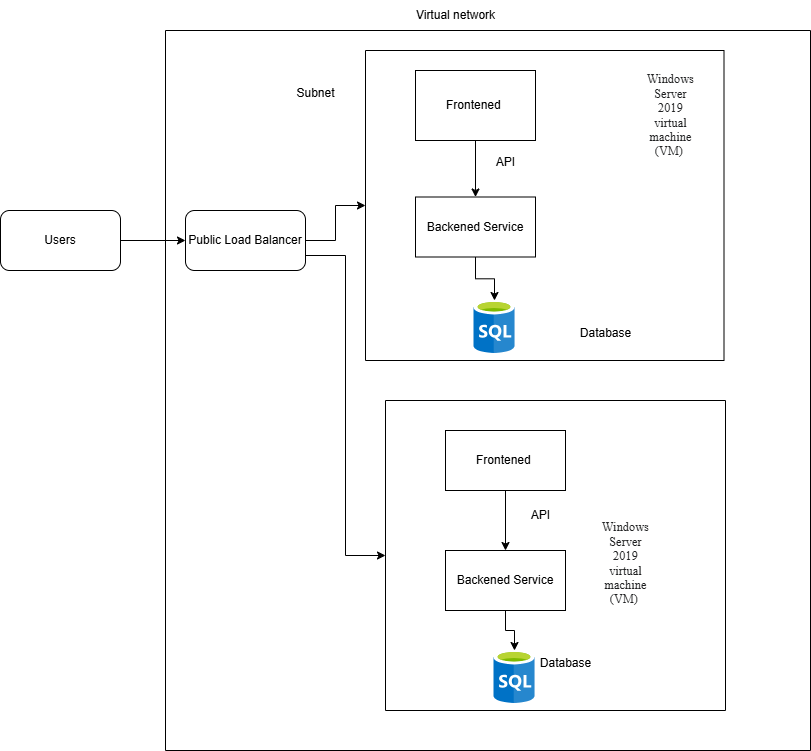

The diagram above was exported from draw.io. Its source (the exported page's mxGraphModel, read from the mxfile embedded in the PNG):
<mxGraphModel dx="2178" dy="609" grid="1" gridSize="10" guides="1" tooltips="1" connect="1" arrows="1" fold="1" page="1" pageScale="1" pageWidth="1169" pageHeight="827" math="0" shadow="0">
  <root>
    <mxCell id="0" />
    <mxCell id="1" parent="0" />
    <mxCell id="AcxdMaKK0mU5kZiv2lnr-19" style="edgeStyle=orthogonalEdgeStyle;rounded=0;orthogonalLoop=1;jettySize=auto;html=1;strokeColor=#808080;" parent="1" target="AcxdMaKK0mU5kZiv2lnr-3" edge="1">
      <mxGeometry relative="1" as="geometry">
        <Array as="points">
          <mxPoint x="142" y="380" />
        </Array>
        <mxPoint x="200" y="380" as="sourcePoint" />
      </mxGeometry>
    </mxCell>
    <mxCell id="z69F3x_PTU5jqJ-xmWeK-19" value="" style="swimlane;startSize=0;" vertex="1" parent="1">
      <mxGeometry x="100" y="60" width="645" height="720" as="geometry" />
    </mxCell>
    <mxCell id="z69F3x_PTU5jqJ-xmWeK-4" value="&lt;span style=&quot;color: rgb(32, 33, 34); font-family: Lato, &amp;quot;Lucida Sans Unicode&amp;quot;, &amp;quot;Lucida Grande&amp;quot;, sans-serif; font-size: 19px; letter-spacing: 0.2px; text-align: start; text-wrap-mode: wrap; background-color: rgb(255, 255, 255);&quot;&gt;&amp;nbsp;&lt;/span&gt;" style="text;html=1;align=center;verticalAlign=middle;resizable=0;points=[];autosize=1;strokeColor=none;fillColor=none;" vertex="1" parent="z69F3x_PTU5jqJ-xmWeK-19">
      <mxGeometry x="200" y="640" width="30" height="40" as="geometry" />
    </mxCell>
    <mxCell id="z69F3x_PTU5jqJ-xmWeK-34" value="" style="swimlane;startSize=0;" vertex="1" parent="z69F3x_PTU5jqJ-xmWeK-19">
      <mxGeometry x="200" y="20" width="358.5" height="310" as="geometry">
        <mxRectangle x="30" y="30" width="50" height="40" as="alternateBounds" />
      </mxGeometry>
    </mxCell>
    <mxCell id="z69F3x_PTU5jqJ-xmWeK-35" value="" style="shape=image;verticalLabelPosition=bottom;labelBackgroundColor=#ffffff;verticalAlign=top;aspect=fixed;imageAspect=0;image=data:image/svg+xml,(base64 omitted: 6100 chars);" vertex="1" parent="z69F3x_PTU5jqJ-xmWeK-34">
      <mxGeometry x="108.5" y="250" width="41" height="53" as="geometry" />
    </mxCell>
    <mxCell id="z69F3x_PTU5jqJ-xmWeK-36" style="edgeStyle=orthogonalEdgeStyle;rounded=0;orthogonalLoop=1;jettySize=auto;html=1;exitX=0.5;exitY=1;exitDx=0;exitDy=0;" edge="1" parent="z69F3x_PTU5jqJ-xmWeK-34" source="z69F3x_PTU5jqJ-xmWeK-35" target="z69F3x_PTU5jqJ-xmWeK-35">
      <mxGeometry relative="1" as="geometry" />
    </mxCell>
    <mxCell id="z69F3x_PTU5jqJ-xmWeK-37" style="edgeStyle=orthogonalEdgeStyle;rounded=0;orthogonalLoop=1;jettySize=auto;html=1;exitX=0.5;exitY=1;exitDx=0;exitDy=0;entryX=0.5;entryY=0;entryDx=0;entryDy=0;" edge="1" parent="z69F3x_PTU5jqJ-xmWeK-34" source="z69F3x_PTU5jqJ-xmWeK-38" target="z69F3x_PTU5jqJ-xmWeK-35">
      <mxGeometry relative="1" as="geometry" />
    </mxCell>
    <mxCell id="z69F3x_PTU5jqJ-xmWeK-38" value="Backened Service" style="rounded=0;whiteSpace=wrap;html=1;" vertex="1" parent="z69F3x_PTU5jqJ-xmWeK-34">
      <mxGeometry x="50" y="146.5" width="120" height="60" as="geometry" />
    </mxCell>
    <mxCell id="z69F3x_PTU5jqJ-xmWeK-39" value="API" style="text;html=1;align=center;verticalAlign=middle;resizable=0;points=[];autosize=1;strokeColor=none;fillColor=none;" vertex="1" parent="z69F3x_PTU5jqJ-xmWeK-34">
      <mxGeometry x="120" y="96.5" width="40" height="30" as="geometry" />
    </mxCell>
    <mxCell id="z69F3x_PTU5jqJ-xmWeK-75" style="edgeStyle=orthogonalEdgeStyle;rounded=0;orthogonalLoop=1;jettySize=auto;html=1;entryX=0.5;entryY=0;entryDx=0;entryDy=0;" edge="1" parent="z69F3x_PTU5jqJ-xmWeK-34" source="z69F3x_PTU5jqJ-xmWeK-6" target="z69F3x_PTU5jqJ-xmWeK-38">
      <mxGeometry relative="1" as="geometry" />
    </mxCell>
    <mxCell id="z69F3x_PTU5jqJ-xmWeK-6" value="Frontened&amp;nbsp;" style="whiteSpace=wrap;html=1;" vertex="1" parent="z69F3x_PTU5jqJ-xmWeK-34">
      <mxGeometry x="50" y="20" width="120" height="70" as="geometry" />
    </mxCell>
    <mxCell id="z69F3x_PTU5jqJ-xmWeK-29" value="&lt;span style=&quot;color: rgb(32, 33, 34); letter-spacing: 0.2px; text-align: start; text-wrap-mode: wrap; background-color: rgb(255, 255, 255);&quot;&gt;&lt;font style=&quot;font-size: 12px;&quot; face=&quot;Times New Roman&quot;&gt;Windows Server 2019 virtual machine (VM)&amp;nbsp;&lt;/font&gt;&lt;/span&gt;" style="text;html=1;align=center;verticalAlign=middle;resizable=0;points=[];autosize=1;strokeColor=none;fillColor=none;" vertex="1" parent="z69F3x_PTU5jqJ-xmWeK-34">
      <mxGeometry x="180" y="50" width="250" height="30" as="geometry" />
    </mxCell>
    <mxCell id="z69F3x_PTU5jqJ-xmWeK-62" value="" style="swimlane;startSize=0;" vertex="1" parent="z69F3x_PTU5jqJ-xmWeK-19">
      <mxGeometry x="220" y="370" width="340" height="310" as="geometry">
        <mxRectangle x="30" y="30" width="50" height="40" as="alternateBounds" />
      </mxGeometry>
    </mxCell>
    <mxCell id="z69F3x_PTU5jqJ-xmWeK-63" value="" style="shape=image;verticalLabelPosition=bottom;labelBackgroundColor=#ffffff;verticalAlign=top;aspect=fixed;imageAspect=0;image=data:image/svg+xml,(base64 omitted: 6100 chars);" vertex="1" parent="z69F3x_PTU5jqJ-xmWeK-62">
      <mxGeometry x="108.5" y="250" width="41" height="53" as="geometry" />
    </mxCell>
    <mxCell id="z69F3x_PTU5jqJ-xmWeK-64" style="edgeStyle=orthogonalEdgeStyle;rounded=0;orthogonalLoop=1;jettySize=auto;html=1;exitX=0.5;exitY=1;exitDx=0;exitDy=0;" edge="1" parent="z69F3x_PTU5jqJ-xmWeK-62" source="z69F3x_PTU5jqJ-xmWeK-63" target="z69F3x_PTU5jqJ-xmWeK-63">
      <mxGeometry relative="1" as="geometry" />
    </mxCell>
    <mxCell id="z69F3x_PTU5jqJ-xmWeK-65" style="edgeStyle=orthogonalEdgeStyle;rounded=0;orthogonalLoop=1;jettySize=auto;html=1;exitX=0.5;exitY=1;exitDx=0;exitDy=0;entryX=0.5;entryY=0;entryDx=0;entryDy=0;" edge="1" parent="z69F3x_PTU5jqJ-xmWeK-62" source="z69F3x_PTU5jqJ-xmWeK-66" target="z69F3x_PTU5jqJ-xmWeK-63">
      <mxGeometry relative="1" as="geometry" />
    </mxCell>
    <mxCell id="z69F3x_PTU5jqJ-xmWeK-66" value="Backened Service" style="rounded=0;whiteSpace=wrap;html=1;" vertex="1" parent="z69F3x_PTU5jqJ-xmWeK-62">
      <mxGeometry x="60" y="150" width="120" height="60" as="geometry" />
    </mxCell>
    <mxCell id="z69F3x_PTU5jqJ-xmWeK-67" value="API" style="text;html=1;align=center;verticalAlign=middle;resizable=0;points=[];autosize=1;strokeColor=none;fillColor=none;" vertex="1" parent="z69F3x_PTU5jqJ-xmWeK-62">
      <mxGeometry x="134.5" y="100" width="40" height="30" as="geometry" />
    </mxCell>
    <mxCell id="z69F3x_PTU5jqJ-xmWeK-69" style="edgeStyle=orthogonalEdgeStyle;rounded=0;orthogonalLoop=1;jettySize=auto;html=1;entryX=0.5;entryY=0;entryDx=0;entryDy=0;" edge="1" parent="z69F3x_PTU5jqJ-xmWeK-62" source="z69F3x_PTU5jqJ-xmWeK-68" target="z69F3x_PTU5jqJ-xmWeK-66">
      <mxGeometry relative="1" as="geometry" />
    </mxCell>
    <mxCell id="z69F3x_PTU5jqJ-xmWeK-68" value="Frontened&amp;nbsp;" style="whiteSpace=wrap;html=1;" vertex="1" parent="z69F3x_PTU5jqJ-xmWeK-62">
      <mxGeometry x="60" y="30" width="120" height="60" as="geometry" />
    </mxCell>
    <mxCell id="z69F3x_PTU5jqJ-xmWeK-20" value="Virtual network" style="text;html=1;align=center;verticalAlign=middle;resizable=0;points=[];autosize=1;strokeColor=none;fillColor=none;" vertex="1" parent="1">
      <mxGeometry x="340" y="30" width="100" height="30" as="geometry" />
    </mxCell>
    <mxCell id="z69F3x_PTU5jqJ-xmWeK-77" style="edgeStyle=orthogonalEdgeStyle;rounded=0;orthogonalLoop=1;jettySize=auto;html=1;" edge="1" parent="1" source="z69F3x_PTU5jqJ-xmWeK-21" target="z69F3x_PTU5jqJ-xmWeK-34">
      <mxGeometry relative="1" as="geometry" />
    </mxCell>
    <mxCell id="z69F3x_PTU5jqJ-xmWeK-78" style="edgeStyle=orthogonalEdgeStyle;rounded=0;orthogonalLoop=1;jettySize=auto;html=1;exitX=1;exitY=0.75;exitDx=0;exitDy=0;entryX=0;entryY=0.5;entryDx=0;entryDy=0;" edge="1" parent="1" source="z69F3x_PTU5jqJ-xmWeK-21" target="z69F3x_PTU5jqJ-xmWeK-62">
      <mxGeometry relative="1" as="geometry" />
    </mxCell>
    <mxCell id="z69F3x_PTU5jqJ-xmWeK-21" value="Public Load Balancer" style="rounded=1;whiteSpace=wrap;html=1;" vertex="1" parent="1">
      <mxGeometry x="120" y="240" width="120" height="60" as="geometry" />
    </mxCell>
    <mxCell id="z69F3x_PTU5jqJ-xmWeK-22" value="Database" style="text;html=1;align=center;verticalAlign=middle;resizable=0;points=[];autosize=1;strokeColor=none;fillColor=none;" vertex="1" parent="1">
      <mxGeometry x="505" y="348" width="70" height="30" as="geometry" />
    </mxCell>
    <mxCell id="z69F3x_PTU5jqJ-xmWeK-26" value="User" style="text;html=1;align=center;verticalAlign=middle;resizable=0;points=[];autosize=1;strokeColor=none;fillColor=none;" vertex="1" parent="1">
      <mxGeometry x="-30" y="255" width="50" height="30" as="geometry" />
    </mxCell>
    <mxCell id="z69F3x_PTU5jqJ-xmWeK-28" style="edgeStyle=orthogonalEdgeStyle;rounded=0;orthogonalLoop=1;jettySize=auto;html=1;exitX=1;exitY=0.5;exitDx=0;exitDy=0;" edge="1" parent="1" source="z69F3x_PTU5jqJ-xmWeK-27" target="z69F3x_PTU5jqJ-xmWeK-21">
      <mxGeometry relative="1" as="geometry" />
    </mxCell>
    <mxCell id="z69F3x_PTU5jqJ-xmWeK-27" value="Users" style="rounded=1;whiteSpace=wrap;html=1;" vertex="1" parent="1">
      <mxGeometry x="-65" y="240" width="120" height="60" as="geometry" />
    </mxCell>
    <mxCell id="z69F3x_PTU5jqJ-xmWeK-76" value="Database" style="text;html=1;align=center;verticalAlign=middle;resizable=0;points=[];autosize=1;strokeColor=none;fillColor=none;" vertex="1" parent="1">
      <mxGeometry x="465" y="678" width="70" height="30" as="geometry" />
    </mxCell>
    <mxCell id="z69F3x_PTU5jqJ-xmWeK-79" value="&lt;span style=&quot;color: rgb(32, 33, 34); font-family: &amp;quot;Times New Roman&amp;quot;; letter-spacing: 0.2px; text-align: start; text-wrap-mode: wrap; background-color: rgb(255, 255, 255);&quot;&gt;Windows Server 2019 virtual machine (VM)&amp;nbsp;&lt;/span&gt;" style="text;html=1;align=center;verticalAlign=middle;resizable=0;points=[];autosize=1;strokeColor=none;fillColor=none;" vertex="1" parent="1">
      <mxGeometry x="435" y="578" width="250" height="30" as="geometry" />
    </mxCell>
    <mxCell id="z69F3x_PTU5jqJ-xmWeK-80" value="Subnet" style="text;html=1;align=center;verticalAlign=middle;resizable=0;points=[];autosize=1;strokeColor=none;fillColor=none;" vertex="1" parent="1">
      <mxGeometry x="220" y="108" width="60" height="30" as="geometry" />
    </mxCell>
  </root>
</mxGraphModel>